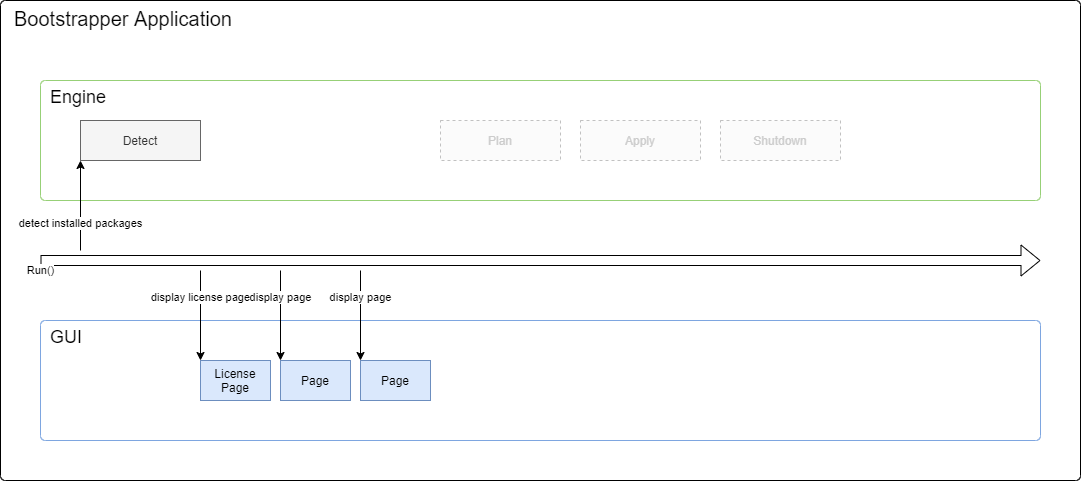

The diagram above was exported from draw.io. Its source (the exported page's mxGraphModel, read from the mxfile embedded in the PNG):
<mxGraphModel dx="1086" dy="770" grid="1" gridSize="10" guides="1" tooltips="1" connect="1" arrows="1" fold="1" page="1" pageScale="1" pageWidth="1169" pageHeight="827" math="0" shadow="0">
  <root>
    <mxCell id="0" />
    <mxCell id="1" parent="0" />
    <mxCell id="2Z-E2sFAQJpSRoVeSExa-8" value="Bootstrapper Application" style="rounded=1;whiteSpace=wrap;html=1;align=left;verticalAlign=top;fontSize=20;spacingLeft=12;arcSize=1;" parent="1" vertex="1">
      <mxGeometry x="40" y="40" width="1080" height="480" as="geometry" />
    </mxCell>
    <mxCell id="2Z-E2sFAQJpSRoVeSExa-5" value="GUI" style="rounded=1;whiteSpace=wrap;html=1;align=left;verticalAlign=top;fontSize=18;spacingLeft=8;arcSize=4;strokeColor=#7EA6E0;" parent="1" vertex="1">
      <mxGeometry x="80" y="360" width="1000" height="120" as="geometry" />
    </mxCell>
    <mxCell id="sVup1wHbTjSoKXAUhnR5-10" value="Page" style="rounded=0;whiteSpace=wrap;html=1;fillColor=#dae8fc;strokeColor=#6c8ebf;" parent="1" vertex="1">
      <mxGeometry x="320" y="400" width="70" height="40" as="geometry" />
    </mxCell>
    <mxCell id="sVup1wHbTjSoKXAUhnR5-11" value="Page" style="rounded=0;whiteSpace=wrap;html=1;fillColor=#dae8fc;strokeColor=#6c8ebf;" parent="1" vertex="1">
      <mxGeometry x="400" y="400" width="70" height="40" as="geometry" />
    </mxCell>
    <mxCell id="sVup1wHbTjSoKXAUhnR5-15" value="License&lt;br&gt;Page" style="rounded=0;whiteSpace=wrap;html=1;fillColor=#dae8fc;strokeColor=#6c8ebf;" parent="1" vertex="1">
      <mxGeometry x="240" y="400" width="70" height="40" as="geometry" />
    </mxCell>
    <mxCell id="sVup1wHbTjSoKXAUhnR5-18" value="display page" style="endArrow=classic;html=1;" parent="1" edge="1">
      <mxGeometry x="-0.4" width="50" height="50" relative="1" as="geometry">
        <mxPoint x="320" y="310" as="sourcePoint" />
        <mxPoint x="320" y="400" as="targetPoint" />
        <mxPoint as="offset" />
      </mxGeometry>
    </mxCell>
    <mxCell id="sVup1wHbTjSoKXAUhnR5-19" value="display page" style="endArrow=classic;html=1;" parent="1" edge="1">
      <mxGeometry x="-0.4" width="50" height="50" relative="1" as="geometry">
        <mxPoint x="400" y="310" as="sourcePoint" />
        <mxPoint x="400" y="400" as="targetPoint" />
        <mxPoint as="offset" />
      </mxGeometry>
    </mxCell>
    <mxCell id="sVup1wHbTjSoKXAUhnR5-24" value="display license page" style="endArrow=classic;html=1;" parent="1" edge="1">
      <mxGeometry x="-0.4" width="50" height="50" relative="1" as="geometry">
        <mxPoint x="240" y="310" as="sourcePoint" />
        <mxPoint x="240" y="399.9999999999999" as="targetPoint" />
        <mxPoint as="offset" />
      </mxGeometry>
    </mxCell>
    <mxCell id="2Z-E2sFAQJpSRoVeSExa-1" value="Engine" style="rounded=1;whiteSpace=wrap;html=1;align=left;verticalAlign=top;spacingLeft=8;fontSize=18;arcSize=4;strokeColor=#97D077;" parent="1" vertex="1">
      <mxGeometry x="80" y="120" width="1000" height="120" as="geometry" />
    </mxCell>
    <mxCell id="2Z-E2sFAQJpSRoVeSExa-2" value="Detect" style="rounded=0;whiteSpace=wrap;html=1;fillColor=#f5f5f5;strokeColor=#666666;fontColor=#333333;" parent="1" vertex="1">
      <mxGeometry x="120" y="160" width="120" height="40" as="geometry" />
    </mxCell>
    <mxCell id="2Z-E2sFAQJpSRoVeSExa-3" value="Plan" style="rounded=0;whiteSpace=wrap;html=1;fillColor=#f5f5f5;strokeColor=#666666;opacity=40;fontColor=#CCCCCC;dashed=1;" parent="1" vertex="1">
      <mxGeometry x="480" y="160" width="120" height="40" as="geometry" />
    </mxCell>
    <mxCell id="2Z-E2sFAQJpSRoVeSExa-4" value="Apply" style="rounded=0;whiteSpace=wrap;html=1;fillColor=#f5f5f5;strokeColor=#666666;opacity=40;fontColor=#CCCCCC;dashed=1;" parent="1" vertex="1">
      <mxGeometry x="620" y="160" width="120" height="40" as="geometry" />
    </mxCell>
    <mxCell id="2Z-E2sFAQJpSRoVeSExa-6" value="Run()" style="endArrow=classic;html=1;shape=flexArrow;" parent="1" edge="1">
      <mxGeometry x="-1" y="-10" width="50" height="50" relative="1" as="geometry">
        <mxPoint x="80" y="300" as="sourcePoint" />
        <mxPoint x="1080" y="300" as="targetPoint" />
        <mxPoint as="offset" />
      </mxGeometry>
    </mxCell>
    <mxCell id="2Z-E2sFAQJpSRoVeSExa-7" value="detect installed packages" style="endArrow=classic;html=1;entryX=0.5;entryY=1;entryDx=0;entryDy=0;" parent="1" edge="1">
      <mxGeometry x="-0.4" width="50" height="50" relative="1" as="geometry">
        <mxPoint x="120" y="290" as="sourcePoint" />
        <mxPoint x="120" y="200" as="targetPoint" />
        <mxPoint as="offset" />
      </mxGeometry>
    </mxCell>
    <mxCell id="2Z-E2sFAQJpSRoVeSExa-9" value="Shutdown" style="rounded=0;whiteSpace=wrap;html=1;fillColor=#f5f5f5;strokeColor=#666666;opacity=40;fontColor=#CCCCCC;dashed=1;" parent="1" vertex="1">
      <mxGeometry x="760" y="160" width="120" height="40" as="geometry" />
    </mxCell>
  </root>
</mxGraphModel>